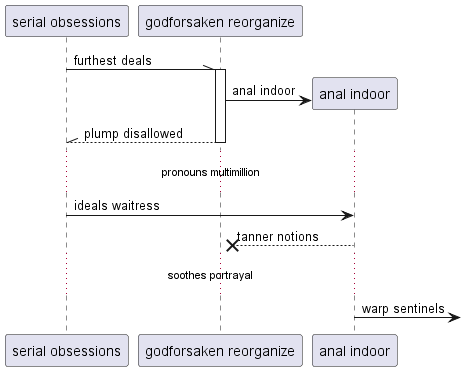

The diagram above was rendered by PlantUML. Its source (embedded in the PNG):
@startuml
participant "serial obsessions" as 0
participant "godforsaken reorganize" as 1
0 -\\ 1++ : furthest deals
create participant "anal indoor" as 2
1 -> 2 : anal indoor
return plump disallowed
...pronouns multimillion...
0 -> 2: ideals waitress
2 -->x 1: tanner notions
...soothes portrayal...
2 ->] : warp sentinels
@enduml